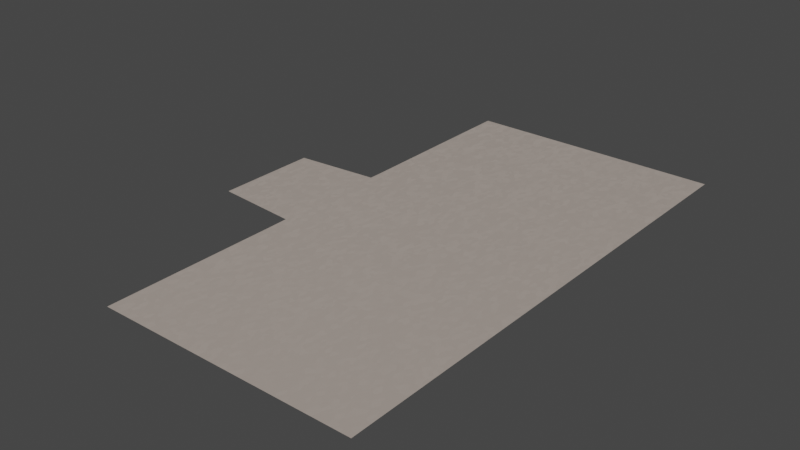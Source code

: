 # Source: panicRoomMap_TPMap.blend  (saved by Blender 3.2.14; exported with 4.5.12 LTS)
import bpy
from mathutils import Matrix  # noqa: F401  (used for matrix-valued properties, if any)

bpy.ops.wm.read_factory_settings(use_empty=True)
scene = bpy.context.scene
scene.name = 'Scene'

# ---- images (referenced by path relative to the original .blend; pixels are not part of the script)
import os
ASSET_DIR = os.environ.get("B2B_ASSET_DIR", "")  # directory of the original .blend (textures are referenced by path, not embedded)
HERE = os.path.dirname(os.path.abspath(__file__))  # packed textures are extracted next to this script under _unpacked/

def load_image(name, relpath, width, height, colorspace="sRGB"):
    """Load a texture the original file referenced (path relative to the .blend, or extracted next to this script)."""
    p = next((c for c in (os.path.join(HERE, relpath), os.path.join(ASSET_DIR, relpath)) if relpath and os.path.exists(c)), "")
    if p:
        img = bpy.data.images.load(p, check_existing=True)
        img.name = name
    else:  # same state as the original file: an image datablock whose file is absent (Cycles renders it pink)
        img = bpy.data.images.new(name, width, height)
        img.source = "FILE"
        img.filepath = "//" + (relpath or name)
    img.colorspace_settings.name = colorspace
    return img
img_floormat_nor_png_001 = load_image('FloorMat_nor.png.001', 'FloorMat_nor.png', 1024, 1024, 'sRGB')

# ---- materials (node trees are filled in below, after node groups)
mat_floormat = bpy.data.materials.new('floorMat')
mat_floormat.use_transparent_shadow = False
mat_floormat.diffuse_color = (0.3162, 0.3162, 0.3162, 1.0)
mat_floormat.roughness = 1.0
mat_floormat.specular_intensity = 0.4682
mat_wallmat = bpy.data.materials.new('wallMat')
mat_wallmat.use_transparent_shadow = False

# ---- material node trees
mat_floormat.use_nodes = True; mat_floormat.node_tree.nodes.clear()
_N = mat_floormat.node_tree.nodes; _L = mat_floormat.node_tree.links
n0 = _N.new('ShaderNodeOutputMaterial'); n0.name = 'Material Output'; n0.location = (300, 300)
n1 = _N.new('ShaderNodeBsdfPrincipled'); n1.name = 'Principled BSDF'; n1.location = (10, 300)
n1.distribution = 'GGX'
n1.subsurface_method = 'RANDOM_WALK_SKIN'
n1.inputs[3].default_value = 1.45
n1.inputs[13].default_value = 0.4682
n1.inputs[27].default_value = (0.0, 0.0, 0.0, 1.0)
n1.inputs[28].default_value = 1.0
n2 = _N.new('ShaderNodeTexImage'); n2.name = 'Image Texture'; n2.location = (-720, -156)
n2.hide = True
n2.image = img_floormat_nor_png_001
n3 = _N.new('ShaderNodeNormalMap'); n3.name = 'Normal Map'; n3.location = (-274, -190)
n3.hide = True
n4 = _N.new('ShaderNodeValToRGB'); n4.name = 'ColorRamp'; n4.location = (-341, 245)
while len(n4.color_ramp.elements) > 1: n4.color_ramp.elements.remove(n4.color_ramp.elements[-1])
n4.color_ramp.elements[0].position = 0.4364; n4.color_ramp.elements[0].color = (0.3444, 0.2858, 0.2589, 1.0)
_e = n4.color_ramp.elements.new(1.0); _e.color = (1.0, 0.9228, 0.7663, 1.0)
n5 = _N.new('ShaderNodeTexVoronoi'); n5.name = 'Voronoi Texture'; n5.location = (-219, -46)
n5.hide = True
n5.inputs[2].default_value = 75.5
n5.inputs[8].default_value = 0.975
_L.new(n1.outputs[0], n0.inputs[0])
_L.new(n2.outputs[0], n3.inputs[1])
_L.new(n3.outputs[0], n1.inputs[5])
_L.new(n5.outputs[1], n1.inputs[2])
_L.new(n4.outputs[0], n1.inputs[0])
n0.is_active_output = True
mat_wallmat.use_nodes = True; mat_wallmat.node_tree.nodes.clear()
_N = mat_wallmat.node_tree.nodes; _L = mat_wallmat.node_tree.links
n0 = _N.new('ShaderNodeBsdfPrincipled'); n0.name = 'Principled BSDF'; n0.location = (10, 300)
n0.distribution = 'GGX'
n0.subsurface_method = 'RANDOM_WALK_SKIN'
n0.inputs[2].default_value = 1.0
n0.inputs[3].default_value = 1.45
n0.inputs[13].default_value = 0.5318
n0.inputs[27].default_value = (0.0, 0.0, 0.0, 1.0)
n0.inputs[28].default_value = 1.0
n1 = _N.new('ShaderNodeOutputMaterial'); n1.name = 'Material Output'; n1.location = (300, 300)
n2 = _N.new('ShaderNodeValToRGB'); n2.name = 'ColorRamp'; n2.location = (-328, 252)
while len(n2.color_ramp.elements) > 1: n2.color_ramp.elements.remove(n2.color_ramp.elements[-1])
n2.color_ramp.elements[0].position = 0.5227; n2.color_ramp.elements[0].color = (0.9086, 0.7046, 0.5293, 1.0)
_e = n2.color_ramp.elements.new(1.0); _e.color = (1.0, 1.0, 1.0, 1.0)
n3 = _N.new('ShaderNodeTexVoronoi'); n3.name = 'Voronoi Texture'; n3.location = (-626, 229)
n3.inputs[2].default_value = 41.2
n3.inputs[8].default_value = 0.2583
n4 = _N.new('ShaderNodeNormalMap'); n4.name = 'Normal Map'; n4.location = (-167, -150)
n4.space = 'OBJECT'
n4.inputs[0].default_value = 4.2
n5 = _N.new('ShaderNodeTexVoronoi'); n5.name = 'Voronoi Texture.001'; n5.location = (-570, -125)
n5.inputs[2].default_value = 41.2
n5.inputs[8].default_value = 0.2583
_L.new(n0.outputs[0], n1.inputs[0])
_L.new(n3.outputs[0], n2.inputs[0])
_L.new(n2.outputs[0], n0.inputs[0])
_L.new(n4.outputs[0], n0.inputs[5])
_L.new(n5.outputs[2], n4.inputs[1])
n1.is_active_output = True

# ---- world
world_world = bpy.data.worlds.new('World'); scene.world = world_world
world_world.use_nodes = True; world_world.node_tree.nodes.clear()
_N = world_world.node_tree.nodes; _L = world_world.node_tree.links
n0 = _N.new('ShaderNodeOutputWorld'); n0.name = 'World Output'; n0.location = (300, 300)
n1 = _N.new('ShaderNodeBackground'); n1.name = 'Background'; n1.location = (10, 300)
n1.inputs[0].default_value = (0.05088, 0.05088, 0.05088, 1.0)
_L.new(n1.outputs[0], n0.inputs[0])
n0.is_active_output = True
world_world.color = (0.05088, 0.05088, 0.05088)
world_world.use_sun_shadow = False
world_world.sun_shadow_jitter_overblur = 0.0

# ---- meshes
me_cube_001 = bpy.data.meshes.new('Cube.001')
me_cube_001.from_pydata([(-1.286, -1.562, 1.0), (-1.286, 1.547, 1.0), (0.9541, -1.562, 1.0), (0.9541, 1.547, 1.0), (-2.02, 0.0, 1.0), (0.9541, 0.0, 1.0), (-1.286, 0.477, 1.0), (0.9541, 0.477, 1.0), (0.9541, -0.477, 1.0), (-1.286, -0.477, 1.0), (0.9541, 0.1988, 1.0), (-2.02, 0.314, 1.0), (-2.02, -0.314, 1.0), (0.9541, -0.1988, 1.0), (0.9541, -0.3379, 1.0), (-1.288, -0.3578, 1.0), (-1.288, 0.3578, 1.0), (0.9541, 0.3379, 1.0)], [], [(8, 9, 0, 2), (10, 11, 4, 5), (3, 1, 6, 7), (14, 15, 9, 8), (17, 16, 11, 10), (5, 4, 12, 13), (13, 12, 15, 14), (7, 6, 16, 17)])
_uv = me_cube_001.uv_layers.new(name='UVMap')
_uv.uv.foreach_set('vector', [0.994, 0.3395, 0.006044, 0.3395, 0.006044, 0.005927, 0.994, 0.005927, 0.994, 0.564, 0.006044, 0.5772, 0.006044, 0.4979, 0.994, 0.4979, 0.994, 0.9743, 0.006045, 0.9743, 0.006044, 0.6564, 0.994, 0.6564, 0.994, 0.3857, 0.006044, 0.3791, 0.006044, 0.3395, 0.994, 0.3395, 0.994, 0.6102, 0.006044, 0.6168, 0.006044, 0.5772, 0.994, 0.564, 0.994, 0.4979, 0.006044, 0.4979, 0.006044, 0.4187, 0.994, 0.4319, 0.994, 0.4319, 0.006044, 0.4187, 0.006044, 0.3791, 0.994, 0.3857, 0.994, 0.6564, 0.006044, 0.6564, 0.006044, 0.6168, 0.994, 0.6102])
me_cube_001.materials.append(mat_floormat)
me_cube_001.materials.append(mat_wallmat)
me_cube_001.update()

# ---- objects
ob_room = bpy.data.objects.new('Room', me_cube_001)

# ---- transforms, parenting, visibility, modifiers, constraints
ob_room.location = (-1.898, 0.0, -0.4169)
ob_room.scale = (32.5, 46.35, 0.6335)

# ---- collection membership
scene.collection.objects.link(ob_room)

# ---- scene / render settings (as saved in the file)
scene.frame_start = 1; scene.frame_end = 250; scene.frame_set(0)
scene.render.engine = 'BLENDER_EEVEE_NEXT'
scene.cycles.sampling_pattern = 'TABULATED_SOBOL'
scene.cycles.use_light_tree = False
scene.eevee.taa_samples = 15
scene.view_settings.view_transform = 'Filmic'
bpy.context.view_layer.update()

# ---- added for rendering (the .blend has no active camera and no usable light): camera, sun
cam_auto = bpy.data.cameras.new('AutoCamera')
cam_auto.lens = 50.0
cam_auto.sensor_width = 36.0
cam_auto.clip_end = 2817.32
ob_auto_camera = bpy.data.objects.new('AutoCamera', cam_auto)
scene.collection.objects.link(ob_auto_camera)
ob_auto_camera.location = (141.312, -192.974, 128.642)
ob_auto_camera.rotation_euler = (1.09748, -7.21219e-08, 0.694738)
scene.camera = ob_auto_camera
light_auto_sun = bpy.data.lights.new('AutoSun', 'SUN')
light_auto_sun.energy = 3.0
light_auto_sun.angle = 0.0523599
ob_auto_sun = bpy.data.objects.new('AutoSun', light_auto_sun)
scene.collection.objects.link(ob_auto_sun)
ob_auto_sun.rotation_euler = (0.872665, 0.174533, 0.523599)
bpy.context.view_layer.update()
